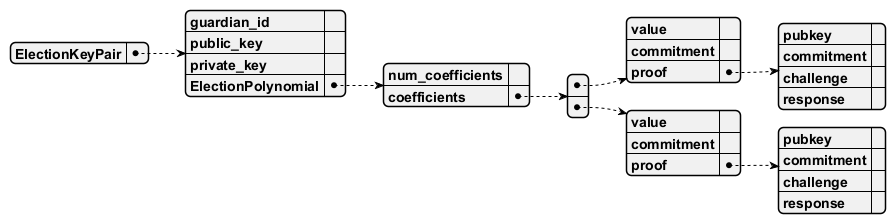

The diagram above was rendered by PlantUML. Its source (embedded in the PNG):
@startjson
{
  "ElectionKeyPair": {
    "guardian_id": "",
    "public_key": "",
    "private_key": "",
    "ElectionPolynomial": {
      "num_coefficients": "",
      "coefficients": [
        {
          "value": "",
          "commitment": "",
          "proof": {
            "pubkey": "",
            "commitment": "",
            "challenge": "",
            "response": ""
          }
        },
        {
          "value": "",
          "commitment": "",
          "proof": {
            "pubkey": "",
            "commitment": "",
            "challenge": "",
            "response": ""
          }
        }
      ]
    }
  }
}
@endjson